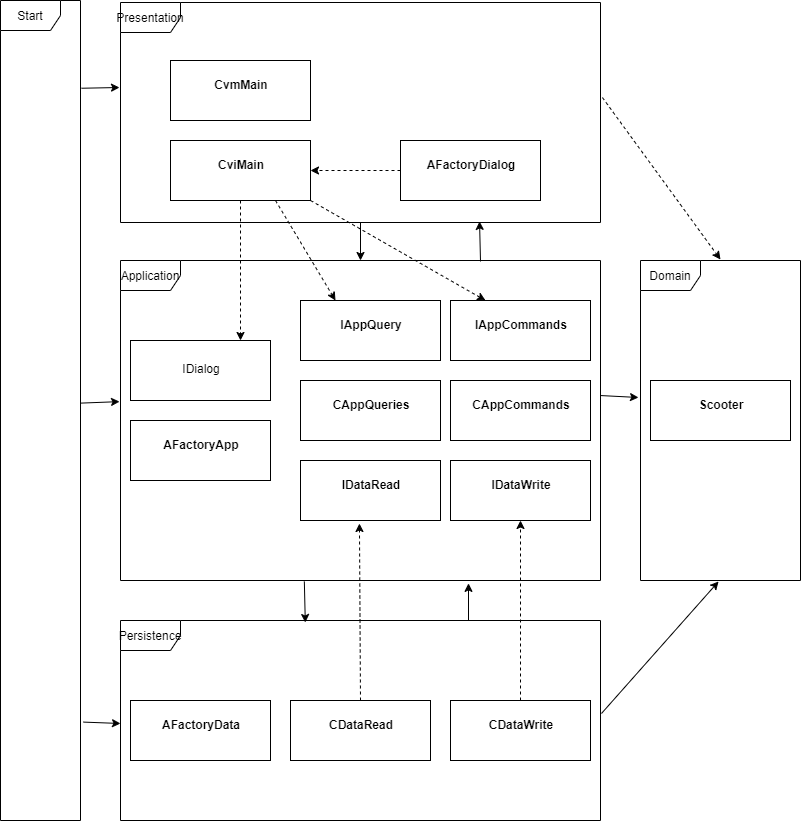

The diagram above was exported from draw.io. Its source (the exported page's mxGraphModel, read from the mxfile embedded in the PNG):
<mxGraphModel dx="1422" dy="723" grid="1" gridSize="10" guides="1" tooltips="1" connect="1" arrows="1" fold="1" page="1" pageScale="1" pageWidth="827" pageHeight="1169" math="0" shadow="0">
  <root>
    <mxCell id="0" />
    <mxCell id="1" parent="0" />
    <mxCell id="ZTmEwHEsXduWvkKVWi8_-12" value="Presentation" style="shape=umlFrame;whiteSpace=wrap;html=1;" vertex="1" parent="1">
      <mxGeometry x="120" y="22" width="480" height="220" as="geometry" />
    </mxCell>
    <mxCell id="ZTmEwHEsXduWvkKVWi8_-17" value="Application" style="shape=umlFrame;whiteSpace=wrap;html=1;" vertex="1" parent="1">
      <mxGeometry x="120" y="280" width="480" height="320" as="geometry" />
    </mxCell>
    <mxCell id="ZTmEwHEsXduWvkKVWi8_-18" value="Domain" style="shape=umlFrame;whiteSpace=wrap;html=1;" vertex="1" parent="1">
      <mxGeometry x="640" y="280" width="160" height="320" as="geometry" />
    </mxCell>
    <mxCell id="ZTmEwHEsXduWvkKVWi8_-19" value="Persistence" style="shape=umlFrame;whiteSpace=wrap;html=1;" vertex="1" parent="1">
      <mxGeometry x="120" y="640" width="480" height="200" as="geometry" />
    </mxCell>
    <mxCell id="ZTmEwHEsXduWvkKVWi8_-20" value="Start" style="shape=umlFrame;whiteSpace=wrap;html=1;" vertex="1" parent="1">
      <mxGeometry y="20" width="80" height="820" as="geometry" />
    </mxCell>
    <mxCell id="ZTmEwHEsXduWvkKVWi8_-29" value="&lt;p style=&quot;margin: 0px ; margin-top: 4px ; text-align: center&quot;&gt;&lt;br&gt;&lt;b&gt;CvmMain&lt;/b&gt;&lt;/p&gt;" style="verticalAlign=top;align=left;overflow=fill;fontSize=12;fontFamily=Helvetica;html=1;" vertex="1" parent="1">
      <mxGeometry x="170" y="80" width="140" height="60" as="geometry" />
    </mxCell>
    <mxCell id="ZTmEwHEsXduWvkKVWi8_-30" value="&lt;p style=&quot;margin: 0px ; margin-top: 4px ; text-align: center&quot;&gt;&lt;br&gt;&lt;b&gt;CviMain&lt;/b&gt;&lt;/p&gt;" style="verticalAlign=top;align=left;overflow=fill;fontSize=12;fontFamily=Helvetica;html=1;" vertex="1" parent="1">
      <mxGeometry x="170" y="160" width="140" height="60" as="geometry" />
    </mxCell>
    <mxCell id="ZTmEwHEsXduWvkKVWi8_-31" value="&lt;p style=&quot;margin: 0px ; margin-top: 4px ; text-align: center&quot;&gt;&lt;br&gt;&lt;b&gt;AFactoryDialog&lt;/b&gt;&lt;/p&gt;" style="verticalAlign=top;align=left;overflow=fill;fontSize=12;fontFamily=Helvetica;html=1;" vertex="1" parent="1">
      <mxGeometry x="400" y="160" width="140" height="60" as="geometry" />
    </mxCell>
    <mxCell id="ZTmEwHEsXduWvkKVWi8_-32" value="&lt;p style=&quot;margin: 0px ; margin-top: 4px ; text-align: center&quot;&gt;&lt;br&gt;&lt;/p&gt;&lt;p style=&quot;margin: 0px ; margin-top: 4px ; text-align: center&quot;&gt;IDialog&lt;/p&gt;" style="verticalAlign=top;align=left;overflow=fill;fontSize=12;fontFamily=Helvetica;html=1;" vertex="1" parent="1">
      <mxGeometry x="130" y="360" width="140" height="60" as="geometry" />
    </mxCell>
    <mxCell id="ZTmEwHEsXduWvkKVWi8_-33" value="&lt;p style=&quot;margin: 0px ; margin-top: 4px ; text-align: center&quot;&gt;&lt;br&gt;&lt;b&gt;AFactoryApp&lt;/b&gt;&lt;/p&gt;" style="verticalAlign=top;align=left;overflow=fill;fontSize=12;fontFamily=Helvetica;html=1;" vertex="1" parent="1">
      <mxGeometry x="130" y="440" width="140" height="60" as="geometry" />
    </mxCell>
    <mxCell id="ZTmEwHEsXduWvkKVWi8_-34" value="&lt;p style=&quot;margin: 0px ; margin-top: 4px ; text-align: center&quot;&gt;&lt;br&gt;&lt;b&gt;IAppQuery&lt;/b&gt;&lt;/p&gt;" style="verticalAlign=top;align=left;overflow=fill;fontSize=12;fontFamily=Helvetica;html=1;" vertex="1" parent="1">
      <mxGeometry x="300" y="320" width="140" height="60" as="geometry" />
    </mxCell>
    <mxCell id="ZTmEwHEsXduWvkKVWi8_-35" value="&lt;p style=&quot;margin: 0px ; margin-top: 4px ; text-align: center&quot;&gt;&lt;br&gt;&lt;b&gt;CAppQueries&lt;/b&gt;&lt;/p&gt;" style="verticalAlign=top;align=left;overflow=fill;fontSize=12;fontFamily=Helvetica;html=1;" vertex="1" parent="1">
      <mxGeometry x="300" y="400" width="140" height="60" as="geometry" />
    </mxCell>
    <mxCell id="ZTmEwHEsXduWvkKVWi8_-36" value="&lt;p style=&quot;margin: 0px ; margin-top: 4px ; text-align: center&quot;&gt;&lt;br&gt;&lt;b&gt;IDataRead&lt;/b&gt;&lt;/p&gt;" style="verticalAlign=top;align=left;overflow=fill;fontSize=12;fontFamily=Helvetica;html=1;" vertex="1" parent="1">
      <mxGeometry x="300" y="480" width="140" height="60" as="geometry" />
    </mxCell>
    <mxCell id="ZTmEwHEsXduWvkKVWi8_-37" value="&lt;p style=&quot;margin: 0px ; margin-top: 4px ; text-align: center&quot;&gt;&lt;br&gt;&lt;b&gt;IAppCommands&lt;/b&gt;&lt;/p&gt;" style="verticalAlign=top;align=left;overflow=fill;fontSize=12;fontFamily=Helvetica;html=1;" vertex="1" parent="1">
      <mxGeometry x="450" y="320" width="140" height="60" as="geometry" />
    </mxCell>
    <mxCell id="ZTmEwHEsXduWvkKVWi8_-38" value="&lt;p style=&quot;margin: 0px ; margin-top: 4px ; text-align: center&quot;&gt;&lt;br&gt;&lt;b&gt;CAppCommands&lt;/b&gt;&lt;/p&gt;" style="verticalAlign=top;align=left;overflow=fill;fontSize=12;fontFamily=Helvetica;html=1;" vertex="1" parent="1">
      <mxGeometry x="450" y="400" width="140" height="60" as="geometry" />
    </mxCell>
    <mxCell id="ZTmEwHEsXduWvkKVWi8_-39" value="&lt;p style=&quot;margin: 0px ; margin-top: 4px ; text-align: center&quot;&gt;&lt;br&gt;&lt;b&gt;IDataWrite&lt;/b&gt;&lt;/p&gt;" style="verticalAlign=top;align=left;overflow=fill;fontSize=12;fontFamily=Helvetica;html=1;" vertex="1" parent="1">
      <mxGeometry x="450" y="480" width="140" height="60" as="geometry" />
    </mxCell>
    <mxCell id="ZTmEwHEsXduWvkKVWi8_-40" value="&lt;p style=&quot;margin: 0px ; margin-top: 4px ; text-align: center&quot;&gt;&lt;br&gt;&lt;b&gt;AFactoryData&lt;/b&gt;&lt;/p&gt;" style="verticalAlign=top;align=left;overflow=fill;fontSize=12;fontFamily=Helvetica;html=1;" vertex="1" parent="1">
      <mxGeometry x="130" y="720" width="140" height="60" as="geometry" />
    </mxCell>
    <mxCell id="ZTmEwHEsXduWvkKVWi8_-42" value="&lt;p style=&quot;margin: 0px ; margin-top: 4px ; text-align: center&quot;&gt;&lt;br&gt;&lt;b&gt;CDataWrite&lt;/b&gt;&lt;/p&gt;" style="verticalAlign=top;align=left;overflow=fill;fontSize=12;fontFamily=Helvetica;html=1;" vertex="1" parent="1">
      <mxGeometry x="450" y="720" width="140" height="60" as="geometry" />
    </mxCell>
    <mxCell id="ZTmEwHEsXduWvkKVWi8_-44" value="&lt;p style=&quot;margin: 0px ; margin-top: 4px ; text-align: center&quot;&gt;&lt;br&gt;&lt;b&gt;CDataRead&lt;/b&gt;&lt;/p&gt;" style="verticalAlign=top;align=left;overflow=fill;fontSize=12;fontFamily=Helvetica;html=1;" vertex="1" parent="1">
      <mxGeometry x="290" y="720" width="140" height="60" as="geometry" />
    </mxCell>
    <mxCell id="ZTmEwHEsXduWvkKVWi8_-45" value="" style="endArrow=classic;html=1;entryX=1;entryY=0.5;entryDx=0;entryDy=0;exitX=0;exitY=0.5;exitDx=0;exitDy=0;dashed=1;" edge="1" parent="1" source="ZTmEwHEsXduWvkKVWi8_-31" target="ZTmEwHEsXduWvkKVWi8_-30">
      <mxGeometry width="50" height="50" relative="1" as="geometry">
        <mxPoint x="410" y="240" as="sourcePoint" />
        <mxPoint x="460" y="190" as="targetPoint" />
      </mxGeometry>
    </mxCell>
    <mxCell id="ZTmEwHEsXduWvkKVWi8_-46" value="" style="endArrow=classic;html=1;dashed=1;exitX=0.5;exitY=1;exitDx=0;exitDy=0;" edge="1" parent="1" source="ZTmEwHEsXduWvkKVWi8_-30">
      <mxGeometry width="50" height="50" relative="1" as="geometry">
        <mxPoint x="200" y="320" as="sourcePoint" />
        <mxPoint x="240" y="360" as="targetPoint" />
      </mxGeometry>
    </mxCell>
    <mxCell id="ZTmEwHEsXduWvkKVWi8_-47" value="" style="endArrow=classic;html=1;dashed=1;exitX=0.5;exitY=0;exitDx=0;exitDy=0;entryX=0.421;entryY=1.05;entryDx=0;entryDy=0;entryPerimeter=0;" edge="1" parent="1" source="ZTmEwHEsXduWvkKVWi8_-44" target="ZTmEwHEsXduWvkKVWi8_-36">
      <mxGeometry width="50" height="50" relative="1" as="geometry">
        <mxPoint x="340" y="720" as="sourcePoint" />
        <mxPoint x="390" y="670" as="targetPoint" />
      </mxGeometry>
    </mxCell>
    <mxCell id="ZTmEwHEsXduWvkKVWi8_-49" value="" style="endArrow=classic;html=1;dashed=1;exitX=0.5;exitY=0;exitDx=0;exitDy=0;entryX=0.5;entryY=1;entryDx=0;entryDy=0;" edge="1" parent="1" source="ZTmEwHEsXduWvkKVWi8_-42" target="ZTmEwHEsXduWvkKVWi8_-39">
      <mxGeometry width="50" height="50" relative="1" as="geometry">
        <mxPoint x="480" y="700" as="sourcePoint" />
        <mxPoint x="530" y="650" as="targetPoint" />
      </mxGeometry>
    </mxCell>
    <mxCell id="ZTmEwHEsXduWvkKVWi8_-50" value="" style="endArrow=classic;html=1;entryX=0.725;entryY=1.009;entryDx=0;entryDy=0;entryPerimeter=0;" edge="1" parent="1" target="ZTmEwHEsXduWvkKVWi8_-17">
      <mxGeometry width="50" height="50" relative="1" as="geometry">
        <mxPoint x="468" y="640" as="sourcePoint" />
        <mxPoint x="500" y="610" as="targetPoint" />
      </mxGeometry>
    </mxCell>
    <mxCell id="ZTmEwHEsXduWvkKVWi8_-51" value="" style="endArrow=classic;html=1;exitX=0.383;exitY=1.003;exitDx=0;exitDy=0;exitPerimeter=0;entryX=0.385;entryY=0.01;entryDx=0;entryDy=0;entryPerimeter=0;" edge="1" parent="1" source="ZTmEwHEsXduWvkKVWi8_-17" target="ZTmEwHEsXduWvkKVWi8_-19">
      <mxGeometry width="50" height="50" relative="1" as="geometry">
        <mxPoint x="290" y="660" as="sourcePoint" />
        <mxPoint x="340" y="610" as="targetPoint" />
      </mxGeometry>
    </mxCell>
    <mxCell id="ZTmEwHEsXduWvkKVWi8_-52" value="" style="endArrow=classic;html=1;exitX=1.002;exitY=0.465;exitDx=0;exitDy=0;exitPerimeter=0;entryX=0.488;entryY=1.003;entryDx=0;entryDy=0;entryPerimeter=0;" edge="1" parent="1" source="ZTmEwHEsXduWvkKVWi8_-19" target="ZTmEwHEsXduWvkKVWi8_-18">
      <mxGeometry width="50" height="50" relative="1" as="geometry">
        <mxPoint x="660" y="770" as="sourcePoint" />
        <mxPoint x="710" y="720" as="targetPoint" />
      </mxGeometry>
    </mxCell>
    <mxCell id="ZTmEwHEsXduWvkKVWi8_-53" value="" style="endArrow=classic;html=1;exitX=1;exitY=0.422;exitDx=0;exitDy=0;exitPerimeter=0;" edge="1" parent="1" source="ZTmEwHEsXduWvkKVWi8_-17">
      <mxGeometry width="50" height="50" relative="1" as="geometry">
        <mxPoint x="604" y="417" as="sourcePoint" />
        <mxPoint x="638" y="417" as="targetPoint" />
      </mxGeometry>
    </mxCell>
    <mxCell id="ZTmEwHEsXduWvkKVWi8_-55" value="" style="endArrow=classic;html=1;exitX=1.004;exitY=0.432;exitDx=0;exitDy=0;exitPerimeter=0;entryX=0.5;entryY=-0.003;entryDx=0;entryDy=0;entryPerimeter=0;dashed=1;" edge="1" parent="1" source="ZTmEwHEsXduWvkKVWi8_-12" target="ZTmEwHEsXduWvkKVWi8_-18">
      <mxGeometry width="50" height="50" relative="1" as="geometry">
        <mxPoint x="700" y="200" as="sourcePoint" />
        <mxPoint x="750" y="150" as="targetPoint" />
      </mxGeometry>
    </mxCell>
    <mxCell id="ZTmEwHEsXduWvkKVWi8_-56" value="" style="endArrow=classic;html=1;exitX=0.75;exitY=0.003;exitDx=0;exitDy=0;exitPerimeter=0;entryX=0.748;entryY=0.995;entryDx=0;entryDy=0;entryPerimeter=0;" edge="1" parent="1" source="ZTmEwHEsXduWvkKVWi8_-17" target="ZTmEwHEsXduWvkKVWi8_-12">
      <mxGeometry width="50" height="50" relative="1" as="geometry">
        <mxPoint x="430" y="300" as="sourcePoint" />
        <mxPoint x="480" y="250" as="targetPoint" />
      </mxGeometry>
    </mxCell>
    <mxCell id="ZTmEwHEsXduWvkKVWi8_-57" value="" style="endArrow=classic;html=1;exitX=0.5;exitY=1;exitDx=0;exitDy=0;exitPerimeter=0;" edge="1" parent="1" source="ZTmEwHEsXduWvkKVWi8_-12" target="ZTmEwHEsXduWvkKVWi8_-17">
      <mxGeometry width="50" height="50" relative="1" as="geometry">
        <mxPoint x="400" y="310" as="sourcePoint" />
        <mxPoint x="450" y="260" as="targetPoint" />
      </mxGeometry>
    </mxCell>
    <mxCell id="ZTmEwHEsXduWvkKVWi8_-58" value="" style="endArrow=classic;html=1;exitX=1.013;exitY=0.107;exitDx=0;exitDy=0;exitPerimeter=0;" edge="1" parent="1" source="ZTmEwHEsXduWvkKVWi8_-20">
      <mxGeometry width="50" height="50" relative="1" as="geometry">
        <mxPoint x="40" y="180" as="sourcePoint" />
        <mxPoint x="119" y="107" as="targetPoint" />
      </mxGeometry>
    </mxCell>
    <mxCell id="ZTmEwHEsXduWvkKVWi8_-59" value="" style="endArrow=classic;html=1;exitX=1;exitY=0.491;exitDx=0;exitDy=0;exitPerimeter=0;entryX=-0.002;entryY=0.441;entryDx=0;entryDy=0;entryPerimeter=0;" edge="1" parent="1" source="ZTmEwHEsXduWvkKVWi8_-20" target="ZTmEwHEsXduWvkKVWi8_-17">
      <mxGeometry width="50" height="50" relative="1" as="geometry">
        <mxPoint x="90" y="450" as="sourcePoint" />
        <mxPoint x="140" y="400" as="targetPoint" />
      </mxGeometry>
    </mxCell>
    <mxCell id="ZTmEwHEsXduWvkKVWi8_-60" value="" style="endArrow=classic;html=1;exitX=1.038;exitY=0.88;exitDx=0;exitDy=0;exitPerimeter=0;entryX=0;entryY=0.515;entryDx=0;entryDy=0;entryPerimeter=0;" edge="1" parent="1" source="ZTmEwHEsXduWvkKVWi8_-20" target="ZTmEwHEsXduWvkKVWi8_-19">
      <mxGeometry width="50" height="50" relative="1" as="geometry">
        <mxPoint x="70" y="790" as="sourcePoint" />
        <mxPoint x="120" y="740" as="targetPoint" />
      </mxGeometry>
    </mxCell>
    <mxCell id="ZTmEwHEsXduWvkKVWi8_-61" value="" style="endArrow=classic;html=1;exitX=0.75;exitY=1;exitDx=0;exitDy=0;entryX=0.25;entryY=0;entryDx=0;entryDy=0;dashed=1;" edge="1" parent="1" source="ZTmEwHEsXduWvkKVWi8_-30" target="ZTmEwHEsXduWvkKVWi8_-34">
      <mxGeometry width="50" height="50" relative="1" as="geometry">
        <mxPoint x="280" y="280" as="sourcePoint" />
        <mxPoint x="330" y="230" as="targetPoint" />
      </mxGeometry>
    </mxCell>
    <mxCell id="ZTmEwHEsXduWvkKVWi8_-62" value="" style="endArrow=classic;html=1;dashed=1;exitX=1;exitY=1;exitDx=0;exitDy=0;entryX=0.25;entryY=0;entryDx=0;entryDy=0;" edge="1" parent="1" source="ZTmEwHEsXduWvkKVWi8_-30" target="ZTmEwHEsXduWvkKVWi8_-37">
      <mxGeometry width="50" height="50" relative="1" as="geometry">
        <mxPoint x="290" y="270" as="sourcePoint" />
        <mxPoint x="340" y="220" as="targetPoint" />
      </mxGeometry>
    </mxCell>
    <mxCell id="ZTmEwHEsXduWvkKVWi8_-63" value="&lt;p style=&quot;margin: 0px ; margin-top: 4px ; text-align: center&quot;&gt;&lt;br&gt;&lt;b&gt;Scooter&lt;/b&gt;&lt;/p&gt;" style="verticalAlign=top;align=left;overflow=fill;fontSize=12;fontFamily=Helvetica;html=1;" vertex="1" parent="1">
      <mxGeometry x="650" y="400" width="140" height="60" as="geometry" />
    </mxCell>
  </root>
</mxGraphModel>